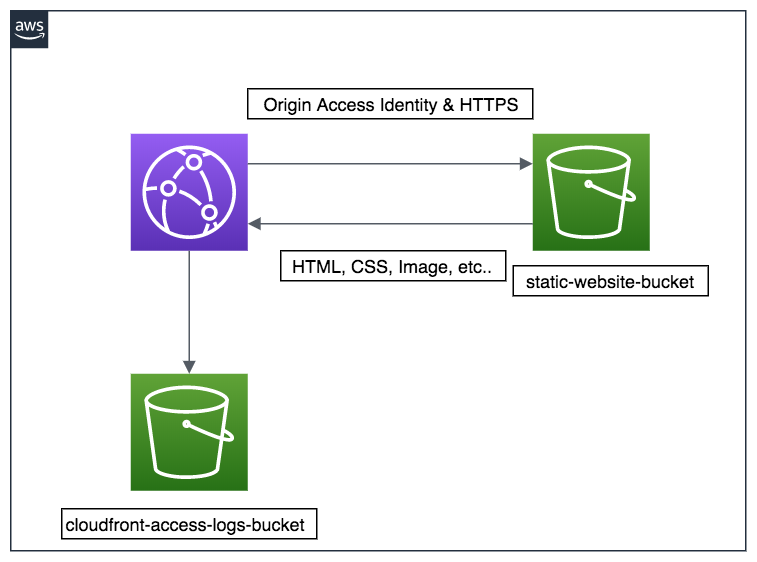

The diagram above was exported from draw.io. Its source (the exported page's mxGraphModel, read from the mxfile embedded in the PNG):
<mxGraphModel dx="843" dy="656" grid="1" gridSize="10" guides="1" tooltips="1" connect="1" arrows="1" fold="1" page="1" pageScale="1" pageWidth="827" pageHeight="1169" math="0" shadow="0">
  <root>
    <mxCell id="0" />
    <mxCell id="1" parent="0" />
    <mxCell id="B6bgjdA6XFRV-fuoJGdd-1" value="" style="points=[[0,0],[0.25,0],[0.5,0],[0.75,0],[1,0],[1,0.25],[1,0.5],[1,0.75],[1,1],[0.75,1],[0.5,1],[0.25,1],[0,1],[0,0.75],[0,0.5],[0,0.25]];outlineConnect=0;gradientColor=none;html=1;whiteSpace=wrap;fontSize=12;fontStyle=0;shape=mxgraph.aws4.group;grIcon=mxgraph.aws4.group_aws_cloud_alt;strokeColor=#232F3E;fillColor=none;verticalAlign=top;align=left;spacingLeft=30;fontColor=#AAB7B8;dashed=0;" vertex="1" parent="1">
      <mxGeometry x="100" y="180" width="490" height="360" as="geometry" />
    </mxCell>
    <mxCell id="B6bgjdA6XFRV-fuoJGdd-2" value="" style="outlineConnect=0;fontColor=#232F3E;gradientColor=#60A337;gradientDirection=north;fillColor=#277116;strokeColor=#ffffff;dashed=0;verticalLabelPosition=bottom;verticalAlign=top;align=center;html=1;fontSize=12;fontStyle=0;aspect=fixed;shape=mxgraph.aws4.resourceIcon;resIcon=mxgraph.aws4.s3;" vertex="1" parent="1">
      <mxGeometry x="448" y="262" width="78" height="78" as="geometry" />
    </mxCell>
    <mxCell id="B6bgjdA6XFRV-fuoJGdd-3" value="" style="outlineConnect=0;fontColor=#232F3E;gradientColor=#945DF2;gradientDirection=north;fillColor=#5A30B5;strokeColor=#ffffff;dashed=0;verticalLabelPosition=bottom;verticalAlign=top;align=center;html=1;fontSize=12;fontStyle=0;aspect=fixed;shape=mxgraph.aws4.resourceIcon;resIcon=mxgraph.aws4.cloudfront;" vertex="1" parent="1">
      <mxGeometry x="180" y="262" width="78" height="78" as="geometry" />
    </mxCell>
    <mxCell id="B6bgjdA6XFRV-fuoJGdd-4" value="" style="edgeStyle=orthogonalEdgeStyle;html=1;endArrow=block;elbow=vertical;startArrow=none;endFill=1;strokeColor=#545B64;rounded=0;" edge="1" parent="1" source="B6bgjdA6XFRV-fuoJGdd-3" target="B6bgjdA6XFRV-fuoJGdd-2">
      <mxGeometry width="100" relative="1" as="geometry">
        <mxPoint x="100" y="502" as="sourcePoint" />
        <mxPoint x="200" y="502" as="targetPoint" />
        <Array as="points">
          <mxPoint x="360" y="282" />
          <mxPoint x="360" y="282" />
        </Array>
      </mxGeometry>
    </mxCell>
    <mxCell id="B6bgjdA6XFRV-fuoJGdd-5" value="" style="edgeStyle=orthogonalEdgeStyle;html=1;endArrow=none;elbow=vertical;startArrow=block;startFill=1;strokeColor=#545B64;rounded=0;" edge="1" parent="1" source="B6bgjdA6XFRV-fuoJGdd-3" target="B6bgjdA6XFRV-fuoJGdd-2">
      <mxGeometry width="100" relative="1" as="geometry">
        <mxPoint x="100" y="502" as="sourcePoint" />
        <mxPoint x="200" y="502" as="targetPoint" />
        <Array as="points">
          <mxPoint x="370" y="322" />
          <mxPoint x="370" y="322" />
        </Array>
      </mxGeometry>
    </mxCell>
    <mxCell id="B6bgjdA6XFRV-fuoJGdd-6" value="Origin Access Identity &amp;amp; HTTPS" style="text;html=1;resizable=0;autosize=1;align=center;verticalAlign=middle;points=[];fillColor=none;strokeColor=#000000;rounded=0;" vertex="1" parent="1">
      <mxGeometry x="258" y="232" width="190" height="20" as="geometry" />
    </mxCell>
    <mxCell id="B6bgjdA6XFRV-fuoJGdd-7" value="&lt;div&gt;&lt;span&gt;static-website-bucket&lt;/span&gt;&lt;/div&gt;" style="text;html=1;resizable=0;autosize=1;align=center;verticalAlign=middle;points=[];fillColor=none;strokeColor=#000000;rounded=0;" vertex="1" parent="1">
      <mxGeometry x="435" y="350" width="130" height="20" as="geometry" />
    </mxCell>
    <mxCell id="B6bgjdA6XFRV-fuoJGdd-9" value="" style="outlineConnect=0;fontColor=#232F3E;gradientColor=#60A337;gradientDirection=north;fillColor=#277116;strokeColor=#ffffff;dashed=0;verticalLabelPosition=bottom;verticalAlign=top;align=center;html=1;fontSize=12;fontStyle=0;aspect=fixed;shape=mxgraph.aws4.resourceIcon;resIcon=mxgraph.aws4.s3;" vertex="1" parent="1">
      <mxGeometry x="180" y="422" width="78" height="78" as="geometry" />
    </mxCell>
    <mxCell id="B6bgjdA6XFRV-fuoJGdd-10" value="" style="edgeStyle=orthogonalEdgeStyle;html=1;endArrow=block;elbow=vertical;startArrow=none;endFill=1;strokeColor=#545B64;rounded=0;" edge="1" parent="1" source="B6bgjdA6XFRV-fuoJGdd-3" target="B6bgjdA6XFRV-fuoJGdd-9">
      <mxGeometry width="100" relative="1" as="geometry">
        <mxPoint x="100" y="542" as="sourcePoint" />
        <mxPoint x="200" y="542" as="targetPoint" />
      </mxGeometry>
    </mxCell>
    <mxCell id="B6bgjdA6XFRV-fuoJGdd-11" value="&lt;div&gt;&lt;span&gt;cloudfront-access-logs-bucket&lt;/span&gt;&lt;/div&gt;" style="text;html=1;resizable=0;points=[];autosize=1;align=left;verticalAlign=top;spacingTop=-4;strokeColor=#000000;" vertex="1" parent="1">
      <mxGeometry x="134" y="512" width="170" height="20" as="geometry" />
    </mxCell>
    <mxCell id="B6bgjdA6XFRV-fuoJGdd-12" value="HTML, CSS, Image, etc.." style="text;html=1;resizable=0;autosize=1;align=center;verticalAlign=middle;points=[];fillColor=none;strokeColor=#000000;rounded=0;" vertex="1" parent="1">
      <mxGeometry x="280" y="340" width="150" height="20" as="geometry" />
    </mxCell>
  </root>
</mxGraphModel>